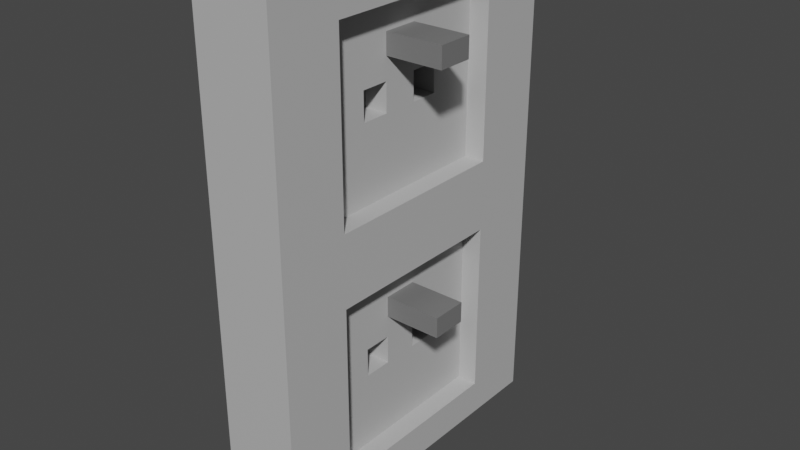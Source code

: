# Source: outlet.blend  (saved by Blender 3.3.6; exported with 4.5.12 LTS)
import bpy
from mathutils import Matrix  # noqa: F401  (used for matrix-valued properties, if any)

bpy.ops.wm.read_factory_settings(use_empty=True)
scene = bpy.context.scene
scene.name = 'Scene'

# ---- collections
col_collection = bpy.data.collections.new('Collection'); scene.collection.children.link(col_collection)

# ---- materials (node trees are filled in below, after node groups)
mat_plastic = bpy.data.materials.new('Plastic')
mat_plastic.use_transparent_shadow = False
mat_metal = bpy.data.materials.new('Metal')
mat_metal.use_transparent_shadow = False

# ---- material node trees
mat_plastic.use_nodes = True; mat_plastic.node_tree.nodes.clear()
_N = mat_plastic.node_tree.nodes; _L = mat_plastic.node_tree.links
n0 = _N.new('ShaderNodeBsdfPrincipled'); n0.name = 'Principled BSDF'; n0.location = (10, 300)
n0.distribution = 'GGX'
n0.subsurface_method = 'RANDOM_WALK_SKIN'
n0.inputs[0].default_value = (0.4969, 0.4969, 0.4969, 1.0)
n0.inputs[3].default_value = 1.45
n0.inputs[27].default_value = (0.0, 0.0, 0.0, 1.0)
n0.inputs[28].default_value = 1.0
n1 = _N.new('ShaderNodeOutputMaterial'); n1.name = 'Material Output'; n1.location = (300, 300)
_L.new(n0.outputs[0], n1.inputs[0])
n1.is_active_output = True
mat_metal.use_nodes = True; mat_metal.node_tree.nodes.clear()
_N = mat_metal.node_tree.nodes; _L = mat_metal.node_tree.links
n0 = _N.new('ShaderNodeBsdfPrincipled'); n0.name = 'Principled BSDF'; n0.location = (10, 300)
n0.distribution = 'GGX'
n0.subsurface_method = 'RANDOM_WALK_SKIN'
n0.inputs[0].default_value = (0.1789, 0.1789, 0.1789, 1.0)
n0.inputs[3].default_value = 1.45
n0.inputs[27].default_value = (0.0, 0.0, 0.0, 1.0)
n0.inputs[28].default_value = 1.0
n1 = _N.new('ShaderNodeOutputMaterial'); n1.name = 'Material Output'; n1.location = (300, 300)
_L.new(n0.outputs[0], n1.inputs[0])
n1.is_active_output = True

# ---- world
world_world = bpy.data.worlds.new('World'); scene.world = world_world
world_world.use_nodes = True; world_world.node_tree.nodes.clear()
_N = world_world.node_tree.nodes; _L = world_world.node_tree.links
n0 = _N.new('ShaderNodeOutputWorld'); n0.name = 'World Output'; n0.location = (300, 300)
n1 = _N.new('ShaderNodeBackground'); n1.name = 'Background'; n1.location = (10, 300)
n1.inputs[0].default_value = (0.05088, 0.05088, 0.05088, 1.0)
_L.new(n1.outputs[0], n0.inputs[0])
n0.is_active_output = True
world_world.color = (0.05088, 0.05088, 0.05088)
world_world.use_sun_shadow = False
world_world.sun_shadow_jitter_overblur = 0.0

# ---- meshes
me_cube_001 = bpy.data.meshes.new('Cube.001')
me_cube_001.from_pydata([(-0.02109, -0.08993, -0.1344), (-0.02109, -0.08993, 0.1344), (-0.02109, 0.08993, -0.1344), (-0.02109, 0.08993, 0.1344), (0.02109, -0.08993, -0.1344), (0.02109, -0.08993, 0.1344), (0.02109, 0.08993, -0.1344), (0.02109, 0.08993, 0.1344), (-0.02109, -0.08993, 0.0), (-0.02109, 0.08993, 0.0), (0.02109, 0.08993, 0.0), (0.02109, -0.08993, 0.0), (0.02109, 0.05137, 0.1152), (0.02109, -0.05137, 0.1152), (0.02109, 0.05137, 0.01913), (0.02109, -0.05137, 0.01913), (0.02109, 0.05137, -0.01913), (0.02109, 0.05137, -0.1152), (0.02109, -0.05137, -0.1152), (0.02109, -0.05137, -0.01913), (0.01003, 0.05137, 0.1152), (0.01003, -0.05137, 0.1152), (0.01003, 0.05137, 0.01913), (0.01003, -0.05137, 0.01913), (0.01003, 0.05137, -0.01913), (0.01003, 0.05137, -0.1152), (0.01003, -0.05137, -0.1152), (0.01003, -0.05137, -0.01913), (-0.02109, 0.0, -0.1344), (-0.02109, 0.0, 0.1344), (0.02109, 0.0, -0.1344), (0.02109, 0.0, 0.1344), (0.02109, 0.0, 0.0), (-0.02109, 0.0, 0.0), (0.02109, 0.0, 0.1152), (0.02109, 0.0, 0.01913), (0.02109, 0.0, -0.1152), (0.02109, 0.0, -0.01913), (0.01003, 0.0, 0.1152), (0.01003, 0.0, 0.01913), (0.01003, 0.0, -0.1152), (0.01003, 0.0, -0.01913), (-0.02109, -0.0168, -0.1344), (0.02109, -0.0168, 0.1344), (0.02109, -0.0168, 0.0), (0.02109, -0.009598, 0.1152), (0.02109, -0.009598, 0.01913), (0.02109, -0.009598, -0.01913), (0.01003, -0.009598, 0.1152), (0.01003, -0.009598, 0.01913), (0.01003, -0.009598, -0.01913), (-0.02109, -0.0168, 0.1344), (0.02109, -0.0168, -0.1344), (-0.02109, -0.0168, 0.0), (0.02109, -0.009598, -0.1152), (0.01003, -0.009598, -0.1152), (-0.02109, 0.0168, 0.1344), (0.02109, 0.0168, -0.1344), (-0.02109, 0.0168, 0.0), (0.02109, 0.009598, -0.1152), (0.01003, 0.009598, -0.1152), (-0.02109, 0.0168, -0.1344), (0.02109, 0.0168, 0.1344), (0.02109, 0.0168, 0.0), (0.02109, 0.009598, 0.1152), (0.02109, 0.009598, 0.01913), (0.02109, 0.009598, -0.01913), (0.01003, 0.009598, 0.1152), (0.01003, 0.009598, 0.01913), (0.01003, 0.009598, -0.01913), (-0.02109, -0.04366, -0.1344), (0.02109, -0.04366, 0.1344), (0.02109, -0.04366, 0.0), (0.02109, -0.02494, 0.1152), (0.02109, -0.02494, 0.01913), (0.02109, -0.02494, -0.01913), (0.01003, -0.02494, 0.1152), (0.01003, -0.02494, 0.01913), (0.01003, -0.02494, -0.01913), (-0.02109, -0.04366, 0.1344), (0.02109, -0.04366, -0.1344), (-0.02109, -0.04366, 0.0), (0.02109, -0.02494, -0.1152), (0.01003, -0.02494, -0.1152), (-0.02109, 0.04366, 0.1344), (0.02109, 0.04366, -0.1344), (-0.02109, 0.04366, 0.0), (0.02109, 0.02494, -0.1152), (0.01003, 0.02494, -0.1152), (-0.02109, 0.04366, -0.1344), (0.02109, 0.04366, 0.1344), (0.02109, 0.04366, 0.0), (0.02109, 0.02494, 0.1152), (0.02109, 0.02494, 0.01913), (0.02109, 0.02494, -0.01913), (0.01003, 0.02494, 0.1152), (0.01003, 0.02494, 0.01913), (0.01003, 0.02494, -0.01913), (-0.02109, -0.08993, 0.05752), (-0.02109, 0.08993, 0.05752), (0.02109, 0.08993, 0.05752), (0.02109, -0.08993, 0.05752), (0.02109, 0.05137, 0.06027), (0.02109, -0.05137, 0.06027), (0.01003, 0.05137, 0.06027), (0.01003, -0.05137, 0.06027), (0.01003, 0.0, 0.06027), (-0.02109, 0.0, 0.05752), (-0.02109, -0.0168, 0.05752), (0.01003, -0.009598, 0.06027), (0.01003, 0.009598, 0.06027), (-0.02109, 0.0168, 0.05752), (-0.02109, -0.04366, 0.05752), (0.01003, -0.02494, 0.06027), (0.01003, 0.02494, 0.06027), (-0.02109, 0.04366, 0.05752), (-0.02109, 0.08993, -0.07684), (0.02109, 0.08993, -0.07684), (0.02109, -0.08993, -0.07684), (-0.02109, -0.08993, -0.07684), (0.02109, 0.05137, -0.07409), (0.02109, -0.05137, -0.07409), (0.01003, 0.05137, -0.07409), (0.01003, -0.05137, -0.07409), (0.01003, 0.0, -0.07409), (-0.02109, 0.0, -0.07684), (-0.02109, -0.0168, -0.07684), (0.01003, -0.009598, -0.07409), (0.01003, 0.009598, -0.07409), (-0.02109, 0.0168, -0.07684), (-0.02109, -0.04366, -0.07684), (0.01003, -0.02494, -0.07409), (0.01003, 0.02494, -0.07409), (-0.02109, 0.04366, -0.07684), (-0.02109, -0.08993, 0.0789), (-0.02109, 0.08993, 0.0789), (0.02109, 0.08993, 0.0789), (0.02109, -0.08993, 0.0789), (0.02109, 0.05137, 0.07556), (0.02109, -0.05137, 0.07556), (0.01003, 0.05137, 0.07556), (0.01003, -0.05137, 0.07556), (0.01003, 0.0, 0.07556), (-0.02109, 0.0, 0.0789), (-0.02109, -0.0168, 0.0789), (0.01003, -0.009598, 0.07556), (0.01003, 0.009598, 0.07556), (-0.02109, 0.0168, 0.0789), (-0.02109, -0.04366, 0.0789), (0.01003, -0.02494, 0.07556), (0.01003, 0.02494, 0.07556), (-0.02109, 0.04366, 0.0789), (-0.02109, -0.08993, -0.05546), (-0.02109, 0.08993, -0.05546), (0.02109, 0.08993, -0.05546), (0.02109, -0.08993, -0.05546), (0.02109, 0.05137, -0.0588), (0.02109, -0.05137, -0.0588), (0.01003, 0.05137, -0.0588), (0.01003, -0.05137, -0.0588), (0.01003, 0.0, -0.0588), (-0.02109, 0.0, -0.05546), (-0.02109, -0.0168, -0.05546), (0.01003, -0.009598, -0.0588), (0.01003, 0.009598, -0.0588), (-0.02109, 0.0168, -0.05546), (-0.02109, -0.04366, -0.05546), (0.01003, -0.02494, -0.0588), (0.01003, 0.02494, -0.0588), (-0.02109, 0.04366, -0.05546), (-0.002583, -0.009598, 0.07556), (-0.002583, -0.009598, 0.06027), (-0.002583, 0.009598, 0.07556), (-0.002583, 0.009598, 0.06027), (-0.002583, -0.02494, 0.07556), (-0.002583, -0.02494, 0.06027), (-0.002583, 0.02494, 0.07556), (-0.002583, 0.02494, 0.06027), (-0.002583, -0.009598, -0.0588), (-0.002583, -0.009598, -0.07409), (-0.002583, 0.009598, -0.0588), (-0.002583, 0.009598, -0.07409), (-0.002583, -0.02494, -0.0588), (-0.002583, -0.02494, -0.07409), (-0.002583, 0.02494, -0.0588), (-0.002583, 0.02494, -0.07409), (-0.02109, -0.08993, -0.03889), (-0.02109, 0.08993, -0.03889), (0.02109, 0.08993, -0.03889), (0.02109, -0.08993, -0.03889), (0.02109, 0.05137, -0.04694), (0.02109, -0.05137, -0.04694), (0.01003, 0.05137, -0.04694), (0.01003, -0.05137, -0.04694), (0.01003, 0.0, -0.04694), (-0.02109, 0.0, -0.03889), (-0.02109, -0.0168, -0.03889), (0.01003, -0.009598, -0.04694), (0.01003, 0.009598, -0.04694), (-0.02109, 0.0168, -0.03889), (-0.02109, -0.04366, -0.03889), (0.01003, -0.02494, -0.04694), (0.01003, 0.02494, -0.04694), (-0.02109, 0.04366, -0.03889), (-0.02109, -0.08993, 0.09547), (-0.02109, 0.08993, 0.09547), (0.02109, 0.08993, 0.09547), (0.02109, -0.08993, 0.09547), (0.02109, 0.05137, 0.08741), (0.02109, -0.05137, 0.08741), (0.01003, 0.05137, 0.08741), (0.01003, -0.05137, 0.08741), (0.01003, 0.0, 0.08741), (-0.02109, 0.0, 0.09547), (-0.02109, -0.0168, 0.09547), (0.01003, -0.009598, 0.08741), (0.01003, 0.009598, 0.08741), (-0.02109, 0.0168, 0.09547), (-0.02109, -0.04366, 0.09547), (0.01003, -0.02494, 0.08741), (0.01003, 0.02494, 0.08741), (-0.02109, 0.04366, 0.09547), (-0.02109, -0.08993, -0.02333), (-0.02109, 0.08993, -0.02333), (0.02109, 0.08993, -0.02333), (0.02109, -0.08993, -0.02333), (0.02109, 0.05137, -0.03582), (0.02109, -0.05137, -0.03582), (0.01003, 0.05137, -0.03582), (0.01003, -0.05137, -0.03582), (0.01003, 0.0, -0.03582), (-0.02109, 0.0, -0.02333), (-0.02109, -0.0168, -0.02333), (0.01003, -0.009598, -0.03582), (0.01003, 0.009598, -0.03582), (-0.02109, 0.0168, -0.02333), (-0.02109, -0.04366, -0.02333), (0.01003, -0.02494, -0.03582), (0.01003, 0.02494, -0.03582), (-0.02109, 0.04366, -0.02333), (-0.02109, -0.08993, 0.111), (-0.02109, 0.08993, 0.111), (0.02109, 0.08993, 0.111), (0.02109, -0.08993, 0.111), (0.02109, 0.05137, 0.09854), (0.02109, -0.05137, 0.09854), (0.01003, 0.05137, 0.09854), (0.01003, -0.05137, 0.09854), (0.01003, 0.0, 0.09854), (-0.02109, 0.0, 0.111), (-0.02109, -0.0168, 0.111), (0.01003, -0.009598, 0.09854), (0.01003, 0.009598, 0.09854), (-0.02109, 0.0168, 0.111), (-0.02109, -0.04366, 0.111), (0.01003, -0.02494, 0.09854), (0.01003, 0.02494, 0.09854), (-0.02109, 0.04366, 0.111), (0.04085, 0.0, -0.03582), (0.04085, 0.0, -0.04694), (0.04085, -0.009598, -0.03582), (0.04085, -0.009598, -0.04694), (0.04085, 0.009598, -0.03582), (0.04085, 0.009598, -0.04694), (0.04085, 0.0, 0.09854), (0.04085, 0.0, 0.08741), (0.04085, -0.009598, 0.09854), (0.04085, -0.009598, 0.08741), (0.04085, 0.009598, 0.09854), (0.04085, 0.009598, 0.08741)], [], [(257, 84, 3, 241), (241, 3, 7, 242), (242, 7, 12, 244), (243, 5, 1, 240), (70, 80, 4, 0), (71, 79, 1, 5), (225, 11, 8, 222), (118, 4, 18, 121), (223, 9, 10, 224), (239, 86, 9, 223), (75, 19, 27, 78), (71, 5, 13, 73), (91, 10, 14, 93), (101, 11, 15, 103), (103, 15, 23, 105), (85, 6, 17, 87), (224, 10, 16, 226), (72, 11, 19, 75), (255, 76, 21, 247), (237, 78, 27, 229), (73, 13, 21, 76), (87, 17, 25, 88), (93, 14, 22, 96), (244, 12, 20, 246), (121, 18, 26, 123), (226, 16, 24, 228), (46, 35, 39, 49), (54, 36, 40, 55), (64, 34, 38, 67), (234, 69, 41, 230), (252, 67, 38, 248), (63, 32, 37, 66), (52, 30, 36, 54), (44, 32, 35, 46), (62, 31, 34, 64), (66, 37, 41, 69), (232, 53, 33, 231), (62, 56, 29, 31), (61, 57, 30, 28), (250, 51, 29, 249), (254, 79, 51, 250), (236, 81, 53, 232), (72, 44, 46, 74), (80, 52, 54, 82), (82, 54, 55, 83), (74, 46, 49, 77), (34, 45, 48, 38), (230, 41, 50, 233), (248, 38, 48, 251), (32, 44, 47, 37), (31, 43, 45, 34), (37, 47, 50, 41), (31, 29, 51, 43), (28, 30, 52, 42), (89, 85, 57, 61), (90, 84, 56, 62), (94, 66, 69, 97), (90, 62, 64, 92), (91, 63, 66, 94), (256, 95, 67, 252), (238, 97, 69, 234), (92, 64, 67, 95), (35, 65, 68, 39), (36, 59, 60, 40), (30, 57, 59, 36), (32, 63, 65, 35), (231, 33, 58, 235), (249, 29, 56, 253), (15, 74, 77, 23), (18, 82, 83, 26), (4, 80, 82, 18), (11, 72, 74, 15), (222, 8, 81, 236), (240, 1, 79, 254), (45, 73, 76, 48), (233, 50, 78, 237), (251, 48, 76, 255), (44, 72, 75, 47), (43, 71, 73, 45), (47, 75, 78, 50), (43, 51, 79, 71), (42, 52, 80, 70), (12, 92, 95, 20), (228, 24, 97, 238), (246, 20, 95, 256), (10, 91, 94, 16), (7, 90, 92, 12), (16, 94, 97, 24), (7, 3, 84, 90), (2, 6, 85, 89), (65, 93, 96, 68), (59, 87, 88, 60), (57, 85, 87, 59), (63, 91, 93, 65), (235, 58, 86, 239), (253, 56, 84, 257), (58, 111, 115, 86), (22, 104, 114, 96), (49, 109, 113, 77), (8, 98, 112, 81), (33, 107, 111, 58), (96, 114, 110, 68), (39, 106, 109, 49), (81, 112, 108, 53), (53, 108, 107, 33), (68, 110, 106, 39), (14, 102, 104, 22), (77, 113, 105, 23), (139, 103, 105, 141), (137, 101, 103, 139), (11, 101, 98, 8), (10, 100, 102, 14), (9, 99, 100, 10), (86, 115, 99, 9), (61, 129, 133, 89), (25, 122, 132, 88), (55, 127, 131, 83), (0, 119, 130, 70), (28, 125, 129, 61), (88, 132, 128, 60), (40, 124, 127, 55), (70, 130, 126, 42), (42, 126, 125, 28), (60, 128, 124, 40), (17, 120, 122, 25), (157, 121, 123, 159), (83, 131, 123, 26), (6, 117, 120, 17), (89, 133, 116, 2), (2, 116, 117, 6), (155, 118, 121, 157), (4, 118, 119, 0), (207, 137, 139, 209), (209, 139, 141, 211), (111, 147, 151, 115), (104, 140, 150, 114), (132, 168, 184, 185), (98, 134, 148, 112), (107, 143, 147, 111), (149, 113, 175, 174), (106, 142, 145, 109), (112, 148, 144, 108), (108, 144, 143, 107), (110, 146, 142, 106), (102, 138, 140, 104), (113, 149, 141, 105), (101, 137, 134, 98), (100, 136, 138, 102), (99, 135, 136, 100), (115, 151, 135, 99), (189, 155, 157, 191), (191, 157, 159, 193), (129, 165, 169, 133), (122, 158, 168, 132), (128, 132, 185, 181), (119, 152, 166, 130), (125, 161, 165, 129), (168, 164, 180, 184), (124, 160, 163, 127), (130, 166, 162, 126), (126, 162, 161, 125), (128, 164, 160, 124), (120, 156, 158, 122), (131, 167, 159, 123), (117, 154, 156, 120), (133, 169, 153, 116), (116, 153, 154, 117), (118, 155, 152, 119), (171, 170, 174, 175), (177, 176, 172, 173), (179, 178, 182, 183), (185, 184, 180, 181), (150, 146, 172, 176), (110, 114, 177, 173), (114, 150, 176, 177), (127, 163, 178, 179), (109, 145, 170, 171), (164, 128, 181, 180), (163, 167, 182, 178), (131, 127, 179, 183), (146, 110, 173, 172), (113, 109, 171, 175), (145, 149, 174, 170), (167, 131, 183, 182), (227, 191, 193, 229), (225, 189, 191, 227), (165, 199, 203, 169), (158, 192, 202, 168), (163, 197, 201, 167), (152, 186, 200, 166), (161, 195, 199, 165), (168, 202, 198, 164), (160, 194, 197, 163), (166, 200, 196, 162), (162, 196, 195, 161), (164, 198, 194, 160), (156, 190, 192, 158), (167, 201, 193, 159), (154, 188, 190, 156), (169, 203, 187, 153), (153, 187, 188, 154), (155, 189, 186, 152), (245, 209, 211, 247), (243, 207, 209, 245), (147, 217, 221, 151), (140, 210, 220, 150), (145, 215, 219, 149), (134, 204, 218, 148), (143, 213, 217, 147), (150, 220, 216, 146), (142, 212, 215, 145), (148, 218, 214, 144), (144, 214, 213, 143), (146, 216, 212, 142), (138, 208, 210, 140), (149, 219, 211, 141), (137, 207, 204, 134), (136, 206, 208, 138), (135, 205, 206, 136), (151, 221, 205, 135), (11, 225, 227, 19), (19, 227, 229, 27), (199, 235, 239, 203), (192, 228, 238, 202), (197, 233, 237, 201), (186, 222, 236, 200), (195, 231, 235, 199), (202, 238, 234, 198), (212, 216, 269, 265), (200, 236, 232, 196), (196, 232, 231, 195), (216, 252, 268, 269), (190, 226, 228, 192), (201, 237, 229, 193), (188, 224, 226, 190), (203, 239, 223, 187), (187, 223, 224, 188), (189, 225, 222, 186), (5, 243, 245, 13), (13, 245, 247, 21), (217, 253, 257, 221), (210, 246, 256, 220), (215, 251, 255, 219), (204, 240, 254, 218), (213, 249, 253, 217), (220, 256, 252, 216), (230, 233, 260, 258), (218, 254, 250, 214), (214, 250, 249, 213), (251, 215, 267, 266), (208, 244, 246, 210), (219, 255, 247, 211), (207, 243, 240, 204), (206, 242, 244, 208), (205, 241, 242, 206), (221, 257, 241, 205), (259, 258, 260, 261), (263, 262, 258, 259), (265, 264, 266, 267), (269, 268, 264, 265), (215, 212, 265, 267), (233, 197, 261, 260), (252, 248, 264, 268), (248, 251, 266, 264), (194, 198, 263, 259), (198, 234, 262, 263), (197, 194, 259, 261), (234, 230, 258, 262)])
me_cube_001.polygons.foreach_set('material_index', [0, 0, 0, 0, 0, 0, 0, 0, 0, 0, 0, 0, 0, 0, 0, 0, 0, 0, 0, 0, 0, 0, 0, 0, 0, 0, 0, 0, 0, 0, 0, 0, 0, 0, 0, 0, 0, 0, 0, 0, 0, 0, 0, 0, 0, 0, 0, 0, 0, 0, 0, 0, 0, 0, 0, 0, 0, 0, 0, 0, 0, 0, 0, 0, 0, 0, 0, 0, 0, 0, 0, 0, 0, 0, 0, 0, 0, 0, 0, 0, 0, 0, 0, 0, 0, 0, 0, 0, 0, 0, 0, 0, 0, 0, 0, 0, 0, 0, 0, 0, 0, 0, 0, 0, 0, 0, 0, 0, 0, 0, 0, 0, 0, 0, 0, 0, 0, 0, 0, 0, 0, 0, 0, 0, 0, 0, 0, 0, 0, 0, 0, 0, 0, 0, 0, 0, 0, 0, 0, 0, 0, 0, 0, 0, 0, 0, 0, 0, 0, 0, 0, 0, 0, 0, 0, 0, 0, 0, 0, 0, 0, 0, 0, 0, 0, 0, 0, 0, 1, 1, 1, 1, 0, 0, 0, 0, 0, 0, 0, 0, 0, 0, 0, 0, 0, 0, 0, 0, 0, 0, 0, 0, 0, 0, 0, 0, 0, 0, 0, 0, 0, 0, 0, 0, 0, 0, 0, 0, 0, 0, 0, 0, 0, 0, 0, 0, 0, 0, 0, 0, 0, 0, 0, 0, 0, 0, 0, 0, 1, 0, 0, 1, 0, 0, 0, 0, 0, 0, 0, 0, 0, 0, 0, 0, 0, 0, 1, 0, 0, 1, 0, 0, 0, 0, 0, 0, 1, 1, 1, 1, 1, 1, 1, 1, 1, 1, 1, 1])
_uv = me_cube_001.uv_layers.new(name='UVMap')
_uv.uv.foreach_set('vector', [0.6033, 0.1857, 0.625, 0.1857, 0.625, 0.25, 0.6033, 0.25, 0.6033, 0.25, 0.625, 0.25, 0.625, 0.5, 0.6033, 0.5, 0.6033, 0.5, 0.625, 0.5, 0.625, 0.5, 0.6033, 0.5, 0.6033, 0.75, 0.625, 0.75, 0.625, 1.0, 0.6033, 1.0, 0.125, 0.6857, 0.375, 0.6857, 0.375, 0.75, 0.125, 0.75, 0.625, 0.6857, 0.875, 0.6857, 0.875, 0.75, 0.625, 0.75, 0.4783, 0.75, 0.5, 0.75, 0.5, 1.0, 0.4783, 1.0, 0.4285, 0.75, 0.375, 0.75, 0.375, 0.75, 0.4285, 0.75, 0.4783, 0.25, 0.5, 0.25, 0.5, 0.5, 0.4783, 0.5, 0.4783, 0.1857, 0.5, 0.1857, 0.5, 0.25, 0.4783, 0.25, 0.5, 0.6857, 0.5, 0.75, 0.5, 0.75, 0.5, 0.6857, 0.625, 0.6857, 0.625, 0.75, 0.625, 0.75, 0.625, 0.6857, 0.5, 0.5643, 0.5, 0.5, 0.5, 0.5, 0.5, 0.5643, 0.5535, 0.75, 0.5, 0.75, 0.5, 0.75, 0.5535, 0.75, 0.5535, 0.75, 0.5, 0.75, 0.5, 0.75, 0.5535, 0.75, 0.375, 0.5643, 0.375, 0.5, 0.375, 0.5, 0.375, 0.5643, 0.4783, 0.5, 0.5, 0.5, 0.5, 0.5, 0.4783, 0.5, 0.5, 0.6857, 0.5, 0.75, 0.5, 0.75, 0.5, 0.6857, 0.6033, 0.6857, 0.625, 0.6857, 0.625, 0.75, 0.6033, 0.75, 0.4783, 0.6857, 0.5, 0.6857, 0.5, 0.75, 0.4783, 0.75, 0.625, 0.6857, 0.625, 0.75, 0.625, 0.75, 0.625, 0.6857, 0.375, 0.5643, 0.375, 0.5, 0.375, 0.5, 0.375, 0.5643, 0.5, 0.5643, 0.5, 0.5, 0.5, 0.5, 0.5, 0.5643, 0.6033, 0.5, 0.625, 0.5, 0.625, 0.5, 0.6033, 0.5, 0.4285, 0.75, 0.375, 0.75, 0.375, 0.75, 0.4285, 0.75, 0.4783, 0.5, 0.5, 0.5, 0.5, 0.5, 0.4783, 0.5, 0.5, 0.6484, 0.5, 0.625, 0.5, 0.625, 0.5, 0.6484, 0.375, 0.6484, 0.375, 0.625, 0.375, 0.625, 0.375, 0.6484, 0.625, 0.6016, 0.625, 0.625, 0.625, 0.625, 0.625, 0.6016, 0.4783, 0.6016, 0.5, 0.6016, 0.5, 0.625, 0.4783, 0.625, 0.6033, 0.6016, 0.625, 0.6016, 0.625, 0.625, 0.6033, 0.625, 0.5, 0.6016, 0.5, 0.625, 0.5, 0.625, 0.5, 0.6016, 0.375, 0.6484, 0.375, 0.625, 0.375, 0.625, 0.375, 0.6484, 0.5, 0.6484, 0.5, 0.625, 0.5, 0.625, 0.5, 0.6484, 0.625, 0.6016, 0.625, 0.625, 0.625, 0.625, 0.625, 0.6016, 0.5, 0.6016, 0.5, 0.625, 0.5, 0.625, 0.5, 0.6016, 0.4783, 0.1016, 0.5, 0.1016, 0.5, 0.125, 0.4783, 0.125, 0.625, 0.6016, 0.875, 0.6016, 0.875, 0.625, 0.625, 0.625, 0.125, 0.6016, 0.375, 0.6016, 0.375, 0.625, 0.125, 0.625, 0.6033, 0.1016, 0.625, 0.1016, 0.625, 0.125, 0.6033, 0.125, 0.6033, 0.06431, 0.625, 0.06431, 0.625, 0.1016, 0.6033, 0.1016, 0.4783, 0.06431, 0.5, 0.06431, 0.5, 0.1016, 0.4783, 0.1016, 0.5, 0.6857, 0.5, 0.6484, 0.5, 0.6484, 0.5, 0.6857, 0.375, 0.6857, 0.375, 0.6484, 0.375, 0.6484, 0.375, 0.6857, 0.375, 0.6857, 0.375, 0.6484, 0.375, 0.6484, 0.375, 0.6857, 0.5, 0.6857, 0.5, 0.6484, 0.5, 0.6484, 0.5, 0.6857, 0.625, 0.625, 0.625, 0.6484, 0.625, 0.6484, 0.625, 0.625, 0.4783, 0.625, 0.5, 0.625, 0.5, 0.6484, 0.4783, 0.6484, 0.6033, 0.625, 0.625, 0.625, 0.625, 0.6484, 0.6033, 0.6484, 0.5, 0.625, 0.5, 0.6484, 0.5, 0.6484, 0.5, 0.625, 0.625, 0.625, 0.625, 0.6484, 0.625, 0.6484, 0.625, 0.625, 0.5, 0.625, 0.5, 0.6484, 0.5, 0.6484, 0.5, 0.625, 0.625, 0.625, 0.875, 0.625, 0.875, 0.6484, 0.625, 0.6484, 0.125, 0.625, 0.375, 0.625, 0.375, 0.6484, 0.125, 0.6484, 0.125, 0.5643, 0.375, 0.5643, 0.375, 0.6016, 0.125, 0.6016, 0.625, 0.5643, 0.875, 0.5643, 0.875, 0.6016, 0.625, 0.6016, 0.5, 0.5643, 0.5, 0.6016, 0.5, 0.6016, 0.5, 0.5643, 0.625, 0.5643, 0.625, 0.6016, 0.625, 0.6016, 0.625, 0.5643, 0.5, 0.5643, 0.5, 0.6016, 0.5, 0.6016, 0.5, 0.5643, 0.6033, 0.5643, 0.625, 0.5643, 0.625, 0.6016, 0.6033, 0.6016, 0.4783, 0.5643, 0.5, 0.5643, 0.5, 0.6016, 0.4783, 0.6016, 0.625, 0.5643, 0.625, 0.6016, 0.625, 0.6016, 0.625, 0.5643, 0.5, 0.625, 0.5, 0.6016, 0.5, 0.6016, 0.5, 0.625, 0.375, 0.625, 0.375, 0.6016, 0.375, 0.6016, 0.375, 0.625, 0.375, 0.625, 0.375, 0.6016, 0.375, 0.6016, 0.375, 0.625, 0.5, 0.625, 0.5, 0.6016, 0.5, 0.6016, 0.5, 0.625, 0.4783, 0.125, 0.5, 0.125, 0.5, 0.1484, 0.4783, 0.1484, 0.6033, 0.125, 0.625, 0.125, 0.625, 0.1484, 0.6033, 0.1484, 0.5, 0.75, 0.5, 0.6857, 0.5, 0.6857, 0.5, 0.75, 0.375, 0.75, 0.375, 0.6857, 0.375, 0.6857, 0.375, 0.75, 0.375, 0.75, 0.375, 0.6857, 0.375, 0.6857, 0.375, 0.75, 0.5, 0.75, 0.5, 0.6857, 0.5, 0.6857, 0.5, 0.75, 0.4783, 0.0, 0.5, 0.0, 0.5, 0.06431, 0.4783, 0.06431, 0.6033, 0.0, 0.625, 0.0, 0.625, 0.06431, 0.6033, 0.06431, 0.625, 0.6484, 0.625, 0.6857, 0.625, 0.6857, 0.625, 0.6484, 0.4783, 0.6484, 0.5, 0.6484, 0.5, 0.6857, 0.4783, 0.6857, 0.6033, 0.6484, 0.625, 0.6484, 0.625, 0.6857, 0.6033, 0.6857, 0.5, 0.6484, 0.5, 0.6857, 0.5, 0.6857, 0.5, 0.6484, 0.625, 0.6484, 0.625, 0.6857, 0.625, 0.6857, 0.625, 0.6484, 0.5, 0.6484, 0.5, 0.6857, 0.5, 0.6857, 0.5, 0.6484, 0.625, 0.6484, 0.875, 0.6484, 0.875, 0.6857, 0.625, 0.6857, 0.125, 0.6484, 0.375, 0.6484, 0.375, 0.6857, 0.125, 0.6857, 0.625, 0.5, 0.625, 0.5643, 0.625, 0.5643, 0.625, 0.5, 0.4783, 0.5, 0.5, 0.5, 0.5, 0.5643, 0.4783, 0.5643, 0.6033, 0.5, 0.625, 0.5, 0.625, 0.5643, 0.6033, 0.5643, 0.5, 0.5, 0.5, 0.5643, 0.5, 0.5643, 0.5, 0.5, 0.625, 0.5, 0.625, 0.5643, 0.625, 0.5643, 0.625, 0.5, 0.5, 0.5, 0.5, 0.5643, 0.5, 0.5643, 0.5, 0.5, 0.625, 0.5, 0.875, 0.5, 0.875, 0.5643, 0.625, 0.5643, 0.125, 0.5, 0.375, 0.5, 0.375, 0.5643, 0.125, 0.5643, 0.5, 0.6016, 0.5, 0.5643, 0.5, 0.5643, 0.5, 0.6016, 0.375, 0.6016, 0.375, 0.5643, 0.375, 0.5643, 0.375, 0.6016, 0.375, 0.6016, 0.375, 0.5643, 0.375, 0.5643, 0.375, 0.6016, 0.5, 0.6016, 0.5, 0.5643, 0.5, 0.5643, 0.5, 0.6016, 0.4783, 0.1484, 0.5, 0.1484, 0.5, 0.1857, 0.4783, 0.1857, 0.6033, 0.1484, 0.625, 0.1484, 0.625, 0.1857, 0.6033, 0.1857, 0.5, 0.1484, 0.5535, 0.1484, 0.5535, 0.1857, 0.5, 0.1857, 0.5, 0.5, 0.5535, 0.5, 0.5535, 0.5643, 0.5, 0.5643, 0.5, 0.6484, 0.5535, 0.6484, 0.5535, 0.6857, 0.5, 0.6857, 0.5, 0.0, 0.5535, 0.0, 0.5535, 0.06431, 0.5, 0.06431, 0.5, 0.125, 0.5535, 0.125, 0.5535, 0.1484, 0.5, 0.1484, 0.5, 0.5643, 0.5535, 0.5643, 0.5535, 0.6016, 0.5, 0.6016, 0.5, 0.625, 0.5535, 0.625, 0.5535, 0.6484, 0.5, 0.6484, 0.5, 0.06431, 0.5535, 0.06431, 0.5535, 0.1016, 0.5, 0.1016, 0.5, 0.1016, 0.5535, 0.1016, 0.5535, 0.125, 0.5, 0.125, 0.5, 0.6016, 0.5535, 0.6016, 0.5535, 0.625, 0.5, 0.625, 0.5, 0.5, 0.5535, 0.5, 0.5535, 0.5, 0.5, 0.5, 0.5, 0.6857, 0.5535, 0.6857, 0.5535, 0.75, 0.5, 0.75, 0.5734, 0.75, 0.5535, 0.75, 0.5535, 0.75, 0.5734, 0.75, 0.5734, 0.75, 0.5535, 0.75, 0.5535, 0.75, 0.5734, 0.75, 0.5, 0.75, 0.5535, 0.75, 0.5535, 1.0, 0.5, 1.0, 0.5, 0.5, 0.5535, 0.5, 0.5535, 0.5, 0.5, 0.5, 0.5, 0.25, 0.5535, 0.25, 0.5535, 0.5, 0.5, 0.5, 0.5, 0.1857, 0.5535, 0.1857, 0.5535, 0.25, 0.5, 0.25, 0.375, 0.1484, 0.4285, 0.1484, 0.4285, 0.1857, 0.375, 0.1857, 0.375, 0.5, 0.4285, 0.5, 0.4285, 0.5643, 0.375, 0.5643, 0.375, 0.6484, 0.4285, 0.6484, 0.4285, 0.6857, 0.375, 0.6857, 0.375, 0.0, 0.4285, 0.0, 0.4285, 0.06431, 0.375, 0.06431, 0.375, 0.125, 0.4285, 0.125, 0.4285, 0.1484, 0.375, 0.1484, 0.375, 0.5643, 0.4285, 0.5643, 0.4285, 0.6016, 0.375, 0.6016, 0.375, 0.625, 0.4285, 0.625, 0.4285, 0.6484, 0.375, 0.6484, 0.375, 0.06431, 0.4285, 0.06431, 0.4285, 0.1016, 0.375, 0.1016, 0.375, 0.1016, 0.4285, 0.1016, 0.4285, 0.125, 0.375, 0.125, 0.375, 0.6016, 0.4285, 0.6016, 0.4285, 0.625, 0.375, 0.625, 0.375, 0.5, 0.4285, 0.5, 0.4285, 0.5, 0.375, 0.5, 0.4484, 0.75, 0.4285, 0.75, 0.4285, 0.75, 0.4484, 0.75, 0.375, 0.6857, 0.4285, 0.6857, 0.4285, 0.75, 0.375, 0.75, 0.375, 0.5, 0.4285, 0.5, 0.4285, 0.5, 0.375, 0.5, 0.375, 0.1857, 0.4285, 0.1857, 0.4285, 0.25, 0.375, 0.25, 0.375, 0.25, 0.4285, 0.25, 0.4285, 0.5, 0.375, 0.5, 0.4484, 0.75, 0.4285, 0.75, 0.4285, 0.75, 0.4484, 0.75, 0.375, 0.75, 0.4285, 0.75, 0.4285, 1.0, 0.375, 1.0, 0.5888, 0.75, 0.5734, 0.75, 0.5734, 0.75, 0.5888, 0.75, 0.5888, 0.75, 0.5734, 0.75, 0.5734, 0.75, 0.5888, 0.75, 0.5535, 0.1484, 0.5734, 0.1484, 0.5734, 0.1857, 0.5535, 0.1857, 0.5535, 0.5, 0.5734, 0.5, 0.5734, 0.5643, 0.5535, 0.5643, 0.4285, 0.5643, 0.4484, 0.5643, 0.4484, 0.5643, 0.4285, 0.5643, 0.5535, 0.0, 0.5734, 0.0, 0.5734, 0.06431, 0.5535, 0.06431, 0.5535, 0.125, 0.5734, 0.125, 0.5734, 0.1484, 0.5535, 0.1484, 0.5734, 0.6857, 0.5535, 0.6857, 0.5535, 0.6857, 0.5734, 0.6857, 0.5535, 0.625, 0.5734, 0.625, 0.5734, 0.6484, 0.5535, 0.6484, 0.5535, 0.06431, 0.5734, 0.06431, 0.5734, 0.1016, 0.5535, 0.1016, 0.5535, 0.1016, 0.5734, 0.1016, 0.5734, 0.125, 0.5535, 0.125, 0.5535, 0.6016, 0.5734, 0.6016, 0.5734, 0.625, 0.5535, 0.625, 0.5535, 0.5, 0.5734, 0.5, 0.5734, 0.5, 0.5535, 0.5, 0.5535, 0.6857, 0.5734, 0.6857, 0.5734, 0.75, 0.5535, 0.75, 0.5535, 0.75, 0.5734, 0.75, 0.5734, 1.0, 0.5535, 1.0, 0.5535, 0.5, 0.5734, 0.5, 0.5734, 0.5, 0.5535, 0.5, 0.5535, 0.25, 0.5734, 0.25, 0.5734, 0.5, 0.5535, 0.5, 0.5535, 0.1857, 0.5734, 0.1857, 0.5734, 0.25, 0.5535, 0.25, 0.4638, 0.75, 0.4484, 0.75, 0.4484, 0.75, 0.4638, 0.75, 0.4638, 0.75, 0.4484, 0.75, 0.4484, 0.75, 0.4638, 0.75, 0.4285, 0.1484, 0.4484, 0.1484, 0.4484, 0.1857, 0.4285, 0.1857, 0.4285, 0.5, 0.4484, 0.5, 0.4484, 0.5643, 0.4285, 0.5643, 0.4285, 0.6016, 0.4285, 0.5643, 0.4285, 0.5643, 0.4285, 0.6016, 0.4285, 0.0, 0.4484, 0.0, 0.4484, 0.06431, 0.4285, 0.06431, 0.4285, 0.125, 0.4484, 0.125, 0.4484, 0.1484, 0.4285, 0.1484, 0.4484, 0.5643, 0.4484, 0.6016, 0.4484, 0.6016, 0.4484, 0.5643, 0.4285, 0.625, 0.4484, 0.625, 0.4484, 0.6484, 0.4285, 0.6484, 0.4285, 0.06431, 0.4484, 0.06431, 0.4484, 0.1016, 0.4285, 0.1016, 0.4285, 0.1016, 0.4484, 0.1016, 0.4484, 0.125, 0.4285, 0.125, 0.4285, 0.6016, 0.4484, 0.6016, 0.4484, 0.625, 0.4285, 0.625, 0.4285, 0.5, 0.4484, 0.5, 0.4484, 0.5, 0.4285, 0.5, 0.4285, 0.6857, 0.4484, 0.6857, 0.4484, 0.75, 0.4285, 0.75, 0.4285, 0.5, 0.4484, 0.5, 0.4484, 0.5, 0.4285, 0.5, 0.4285, 0.1857, 0.4484, 0.1857, 0.4484, 0.25, 0.4285, 0.25, 0.4285, 0.25, 0.4484, 0.25, 0.4484, 0.5, 0.4285, 0.5, 0.4285, 0.75, 0.4484, 0.75, 0.4484, 1.0, 0.4285, 1.0, 0.5535, 0.6484, 0.5734, 0.6484, 0.5734, 0.6857, 0.5535, 0.6857, 0.5535, 0.5643, 0.5734, 0.5643, 0.5734, 0.6016, 0.5535, 0.6016, 0.4285, 0.6484, 0.4484, 0.6484, 0.4484, 0.6857, 0.4285, 0.6857, 0.4285, 0.5643, 0.4484, 0.5643, 0.4484, 0.6016, 0.4285, 0.6016, 0.5734, 0.5643, 0.5734, 0.6016, 0.5734, 0.6016, 0.5734, 0.5643, 0.5535, 0.6016, 0.5535, 0.5643, 0.5535, 0.5643, 0.5535, 0.6016, 0.5535, 0.5643, 0.5734, 0.5643, 0.5734, 0.5643, 0.5535, 0.5643, 0.4285, 0.6484, 0.4484, 0.6484, 0.4484, 0.6484, 0.4285, 0.6484, 0.5535, 0.6484, 0.5734, 0.6484, 0.5734, 0.6484, 0.5535, 0.6484, 0.4484, 0.6016, 0.4285, 0.6016, 0.4285, 0.6016, 0.4484, 0.6016, 0.4484, 0.6484, 0.4484, 0.6857, 0.4484, 0.6857, 0.4484, 0.6484, 0.4285, 0.6857, 0.4285, 0.6484, 0.4285, 0.6484, 0.4285, 0.6857, 0.5734, 0.6016, 0.5535, 0.6016, 0.5535, 0.6016, 0.5734, 0.6016, 0.5535, 0.6857, 0.5535, 0.6484, 0.5535, 0.6484, 0.5535, 0.6857, 0.5734, 0.6484, 0.5734, 0.6857, 0.5734, 0.6857, 0.5734, 0.6484, 0.4484, 0.6857, 0.4285, 0.6857, 0.4285, 0.6857, 0.4484, 0.6857, 0.4783, 0.75, 0.4638, 0.75, 0.4638, 0.75, 0.4783, 0.75, 0.4783, 0.75, 0.4638, 0.75, 0.4638, 0.75, 0.4783, 0.75, 0.4484, 0.1484, 0.4638, 0.1484, 0.4638, 0.1857, 0.4484, 0.1857, 0.4484, 0.5, 0.4638, 0.5, 0.4638, 0.5643, 0.4484, 0.5643, 0.4484, 0.6484, 0.4638, 0.6484, 0.4638, 0.6857, 0.4484, 0.6857, 0.4484, 0.0, 0.4638, 0.0, 0.4638, 0.06431, 0.4484, 0.06431, 0.4484, 0.125, 0.4638, 0.125, 0.4638, 0.1484, 0.4484, 0.1484, 0.4484, 0.5643, 0.4638, 0.5643, 0.4638, 0.6016, 0.4484, 0.6016, 0.4484, 0.625, 0.4638, 0.625, 0.4638, 0.6484, 0.4484, 0.6484, 0.4484, 0.06431, 0.4638, 0.06431, 0.4638, 0.1016, 0.4484, 0.1016, 0.4484, 0.1016, 0.4638, 0.1016, 0.4638, 0.125, 0.4484, 0.125, 0.4484, 0.6016, 0.4638, 0.6016, 0.4638, 0.625, 0.4484, 0.625, 0.4484, 0.5, 0.4638, 0.5, 0.4638, 0.5, 0.4484, 0.5, 0.4484, 0.6857, 0.4638, 0.6857, 0.4638, 0.75, 0.4484, 0.75, 0.4484, 0.5, 0.4638, 0.5, 0.4638, 0.5, 0.4484, 0.5, 0.4484, 0.1857, 0.4638, 0.1857, 0.4638, 0.25, 0.4484, 0.25, 0.4484, 0.25, 0.4638, 0.25, 0.4638, 0.5, 0.4484, 0.5, 0.4484, 0.75, 0.4638, 0.75, 0.4638, 1.0, 0.4484, 1.0, 0.6033, 0.75, 0.5888, 0.75, 0.5888, 0.75, 0.6033, 0.75, 0.6033, 0.75, 0.5888, 0.75, 0.5888, 0.75, 0.6033, 0.75, 0.5734, 0.1484, 0.5888, 0.1484, 0.5888, 0.1857, 0.5734, 0.1857, 0.5734, 0.5, 0.5888, 0.5, 0.5888, 0.5643, 0.5734, 0.5643, 0.5734, 0.6484, 0.5888, 0.6484, 0.5888, 0.6857, 0.5734, 0.6857, 0.5734, 0.0, 0.5888, 0.0, 0.5888, 0.06431, 0.5734, 0.06431, 0.5734, 0.125, 0.5888, 0.125, 0.5888, 0.1484, 0.5734, 0.1484, 0.5734, 0.5643, 0.5888, 0.5643, 0.5888, 0.6016, 0.5734, 0.6016, 0.5734, 0.625, 0.5888, 0.625, 0.5888, 0.6484, 0.5734, 0.6484, 0.5734, 0.06431, 0.5888, 0.06431, 0.5888, 0.1016, 0.5734, 0.1016, 0.5734, 0.1016, 0.5888, 0.1016, 0.5888, 0.125, 0.5734, 0.125, 0.5734, 0.6016, 0.5888, 0.6016, 0.5888, 0.625, 0.5734, 0.625, 0.5734, 0.5, 0.5888, 0.5, 0.5888, 0.5, 0.5734, 0.5, 0.5734, 0.6857, 0.5888, 0.6857, 0.5888, 0.75, 0.5734, 0.75, 0.5734, 0.75, 0.5888, 0.75, 0.5888, 1.0, 0.5734, 1.0, 0.5734, 0.5, 0.5888, 0.5, 0.5888, 0.5, 0.5734, 0.5, 0.5734, 0.25, 0.5888, 0.25, 0.5888, 0.5, 0.5734, 0.5, 0.5734, 0.1857, 0.5888, 0.1857, 0.5888, 0.25, 0.5734, 0.25, 0.5, 0.75, 0.4783, 0.75, 0.4783, 0.75, 0.5, 0.75, 0.5, 0.75, 0.4783, 0.75, 0.4783, 0.75, 0.5, 0.75, 0.4638, 0.1484, 0.4783, 0.1484, 0.4783, 0.1857, 0.4638, 0.1857, 0.4638, 0.5, 0.4783, 0.5, 0.4783, 0.5643, 0.4638, 0.5643, 0.4638, 0.6484, 0.4783, 0.6484, 0.4783, 0.6857, 0.4638, 0.6857, 0.4638, 0.0, 0.4783, 0.0, 0.4783, 0.06431, 0.4638, 0.06431, 0.4638, 0.125, 0.4783, 0.125, 0.4783, 0.1484, 0.4638, 0.1484, 0.4638, 0.5643, 0.4783, 0.5643, 0.4783, 0.6016, 0.4638, 0.6016, 0.5888, 0.625, 0.5888, 0.6016, 0.5888, 0.6016, 0.5888, 0.625, 0.4638, 0.06431, 0.4783, 0.06431, 0.4783, 0.1016, 0.4638, 0.1016, 0.4638, 0.1016, 0.4783, 0.1016, 0.4783, 0.125, 0.4638, 0.125, 0.5888, 0.6016, 0.6033, 0.6016, 0.6033, 0.6016, 0.5888, 0.6016, 0.4638, 0.5, 0.4783, 0.5, 0.4783, 0.5, 0.4638, 0.5, 0.4638, 0.6857, 0.4783, 0.6857, 0.4783, 0.75, 0.4638, 0.75, 0.4638, 0.5, 0.4783, 0.5, 0.4783, 0.5, 0.4638, 0.5, 0.4638, 0.1857, 0.4783, 0.1857, 0.4783, 0.25, 0.4638, 0.25, 0.4638, 0.25, 0.4783, 0.25, 0.4783, 0.5, 0.4638, 0.5, 0.4638, 0.75, 0.4783, 0.75, 0.4783, 1.0, 0.4638, 1.0, 0.625, 0.75, 0.6033, 0.75, 0.6033, 0.75, 0.625, 0.75, 0.625, 0.75, 0.6033, 0.75, 0.6033, 0.75, 0.625, 0.75, 0.5888, 0.1484, 0.6033, 0.1484, 0.6033, 0.1857, 0.5888, 0.1857, 0.5888, 0.5, 0.6033, 0.5, 0.6033, 0.5643, 0.5888, 0.5643, 0.5888, 0.6484, 0.6033, 0.6484, 0.6033, 0.6857, 0.5888, 0.6857, 0.5888, 0.0, 0.6033, 0.0, 0.6033, 0.06431, 0.5888, 0.06431, 0.5888, 0.125, 0.6033, 0.125, 0.6033, 0.1484, 0.5888, 0.1484, 0.5888, 0.5643, 0.6033, 0.5643, 0.6033, 0.6016, 0.5888, 0.6016, 0.4783, 0.625, 0.4783, 0.6484, 0.4783, 0.6484, 0.4783, 0.625, 0.5888, 0.06431, 0.6033, 0.06431, 0.6033, 0.1016, 0.5888, 0.1016, 0.5888, 0.1016, 0.6033, 0.1016, 0.6033, 0.125, 0.5888, 0.125, 0.6033, 0.6484, 0.5888, 0.6484, 0.5888, 0.6484, 0.6033, 0.6484, 0.5888, 0.5, 0.6033, 0.5, 0.6033, 0.5, 0.5888, 0.5, 0.5888, 0.6857, 0.6033, 0.6857, 0.6033, 0.75, 0.5888, 0.75, 0.5888, 0.75, 0.6033, 0.75, 0.6033, 1.0, 0.5888, 1.0, 0.5888, 0.5, 0.6033, 0.5, 0.6033, 0.5, 0.5888, 0.5, 0.5888, 0.25, 0.6033, 0.25, 0.6033, 0.5, 0.5888, 0.5, 0.5888, 0.1857, 0.6033, 0.1857, 0.6033, 0.25, 0.5888, 0.25, 0.4638, 0.625, 0.4783, 0.625, 0.4783, 0.6484, 0.4638, 0.6484, 0.4638, 0.6016, 0.4783, 0.6016, 0.4783, 0.625, 0.4638, 0.625, 0.5888, 0.625, 0.6033, 0.625, 0.6033, 0.6484, 0.5888, 0.6484, 0.5888, 0.6016, 0.6033, 0.6016, 0.6033, 0.625, 0.5888, 0.625, 0.5888, 0.6484, 0.5888, 0.625, 0.5888, 0.625, 0.5888, 0.6484, 0.4783, 0.6484, 0.4638, 0.6484, 0.4638, 0.6484, 0.4783, 0.6484, 0.6033, 0.6016, 0.6033, 0.625, 0.6033, 0.625, 0.6033, 0.6016, 0.6033, 0.625, 0.6033, 0.6484, 0.6033, 0.6484, 0.6033, 0.625, 0.4638, 0.625, 0.4638, 0.6016, 0.4638, 0.6016, 0.4638, 0.625, 0.4638, 0.6016, 0.4783, 0.6016, 0.4783, 0.6016, 0.4638, 0.6016, 0.4638, 0.6484, 0.4638, 0.625, 0.4638, 0.625, 0.4638, 0.6484, 0.4783, 0.6016, 0.4783, 0.625, 0.4783, 0.625, 0.4783, 0.6016])
me_cube_001.materials.append(mat_plastic)
me_cube_001.materials.append(mat_metal)
me_cube_001.update()

# ---- objects
ob_model = bpy.data.objects.new('Model', me_cube_001)

# ---- transforms, parenting, visibility, modifiers, constraints
ob_model.location = (0.0, 0.0, 0.0)

# ---- collection membership
col_collection.objects.link(ob_model)

# ---- scene / render settings (as saved in the file)
scene.frame_start = 1; scene.frame_end = 250; scene.frame_set(1)
scene.render.engine = 'BLENDER_EEVEE_NEXT'
scene.cycles.sampling_pattern = 'TABULATED_SOBOL'
scene.cycles.use_light_tree = False
scene.view_settings.view_transform = 'Filmic'
bpy.context.view_layer.update()

# ---- added for rendering (the .blend has no active camera and no usable light): camera, sun
cam_auto = bpy.data.cameras.new('AutoCamera')
cam_auto.lens = 50.0
cam_auto.sensor_width = 36.0
cam_auto.clip_end = 1000.0
ob_auto_camera = bpy.data.objects.new('AutoCamera', cam_auto)
scene.collection.objects.link(ob_auto_camera)
ob_auto_camera.location = (0.314498, -0.365535, 0.24369)
ob_auto_camera.rotation_euler = (1.09748, -7.21219e-08, 0.694738)
scene.camera = ob_auto_camera
light_auto_sun = bpy.data.lights.new('AutoSun', 'SUN')
light_auto_sun.energy = 3.0
light_auto_sun.angle = 0.0523599
ob_auto_sun = bpy.data.objects.new('AutoSun', light_auto_sun)
scene.collection.objects.link(ob_auto_sun)
ob_auto_sun.rotation_euler = (0.872665, 0.174533, 0.523599)
bpy.context.view_layer.update()
